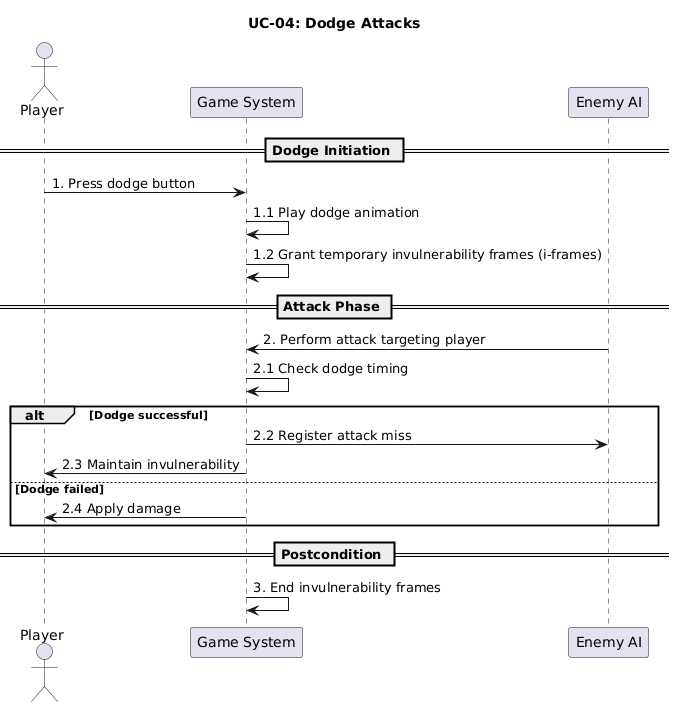

The diagram above was rendered by PlantUML. Its source (embedded in the PNG):
@startuml
title UC-04: Dodge Attacks

actor Player
participant "Game System" as Game
participant "Enemy AI" as EnemyAI

== Dodge Initiation ==
Player -> Game: 1. Press dodge button
Game -> Game: 1.1 Play dodge animation
Game -> Game: 1.2 Grant temporary invulnerability frames (i-frames)

== Attack Phase ==
EnemyAI -> Game: 2. Perform attack targeting player
Game -> Game: 2.1 Check dodge timing
alt Dodge successful
    Game -> EnemyAI: 2.2 Register attack miss
    Game -> Player: 2.3 Maintain invulnerability
else Dodge failed
    Game -> Player: 2.4 Apply damage
end

== Postcondition ==
Game -> Game: 3. End invulnerability frames
@enduml